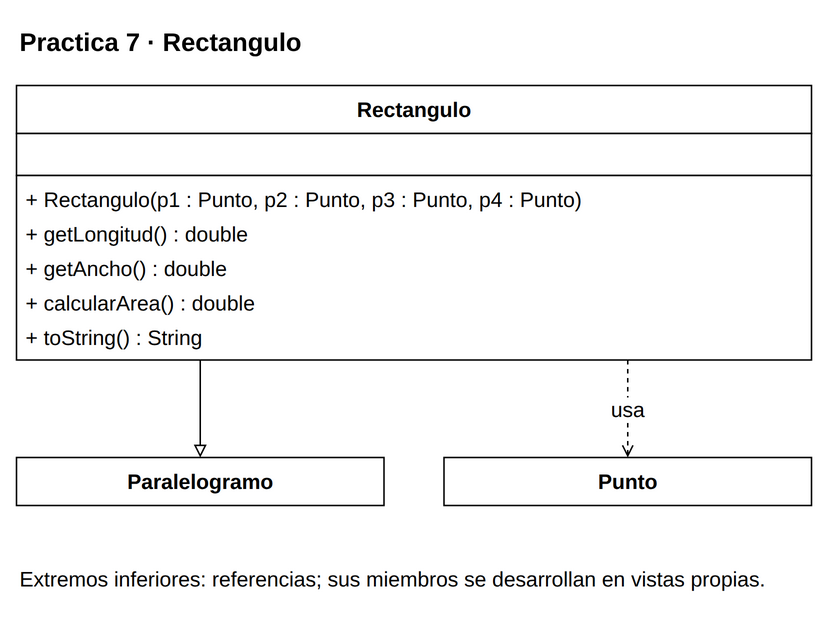

The diagram above was exported from draw.io. Its source (the exported page's mxGraphModel, read from the mxfile embedded in the PNG):
<mxGraphModel dx="1000" dy="1000" grid="1" gridSize="10" page="0" pageScale="1" pageWidth="816" pageHeight="1056" background="#FFFFFF" adaptiveColors="auto">
  <root>
    <mxCell id="0" />
    <mxCell id="1" parent="0" />
    <mxCell id="v1" value="&lt;b&gt;Practica 7 · Rectangulo&lt;/b&gt;" style="text;html=1;whiteSpace=wrap;align=left;verticalAlign=middle;fontFamily=Liberation Sans;fontSize=17;fontColor=#000000;" vertex="1" parent="1">
      <mxGeometry x="20" y="8" width="530" height="35" as="geometry" />
    </mxCell>
    <mxCell id="c34" value="" style="group;" vertex="1" parent="1">
      <mxGeometry x="20" y="55" width="530" height="183" as="geometry" />
    </mxCell>
    <mxCell id="v2" value="" style="rounded=0;whiteSpace=wrap;html=1;fillColor=#FFFFFF;strokeColor=#000000;strokeWidth=1;" vertex="1" parent="c34">
      <mxGeometry x="0" y="0" width="530" height="32" as="geometry" />
    </mxCell>
    <mxCell id="v3" value="&lt;b&gt;Rectangulo&lt;/b&gt;" style="text;html=1;whiteSpace=wrap;align=center;verticalAlign=middle;fontFamily=Liberation Sans;fontSize=14;fontColor=#000000;spacing=0;" vertex="1" parent="c34">
      <mxGeometry x="6" y="4" width="518" height="24" as="geometry" />
    </mxCell>
    <mxCell id="v4" value="" style="rounded=0;whiteSpace=wrap;html=1;fillColor=#FFFFFF;strokeColor=#000000;strokeWidth=1;" vertex="1" parent="c34">
      <mxGeometry x="0" y="32" width="530" height="28" as="geometry" />
    </mxCell>
    <mxCell id="v5" value="" style="text;html=1;whiteSpace=wrap;align=left;verticalAlign=middle;fontFamily=Liberation Sans;fontSize=14;fontColor=#000000;spacing=0;" vertex="1" parent="c34">
      <mxGeometry x="6" y="36" width="518" height="20" as="geometry" />
    </mxCell>
    <mxCell id="v6" value="" style="rounded=0;whiteSpace=wrap;html=1;fillColor=#FFFFFF;strokeColor=#000000;strokeWidth=1;" vertex="1" parent="c34">
      <mxGeometry x="0" y="60" width="530" height="123" as="geometry" />
    </mxCell>
    <mxCell id="v7" value="+ Rectangulo(p1 : Punto, p2 : Punto, p3 : Punto, p4 : Punto)" style="text;html=1;whiteSpace=wrap;align=left;verticalAlign=middle;fontFamily=Liberation Sans;fontSize=14;fontColor=#000000;spacing=0;" vertex="1" parent="c34">
      <mxGeometry x="6" y="64" width="518" height="23" as="geometry" />
    </mxCell>
    <mxCell id="v8" value="+ getLongitud() : double" style="text;html=1;whiteSpace=wrap;align=left;verticalAlign=middle;fontFamily=Liberation Sans;fontSize=14;fontColor=#000000;spacing=0;" vertex="1" parent="c34">
      <mxGeometry x="6" y="87" width="518" height="23" as="geometry" />
    </mxCell>
    <mxCell id="v9" value="+ getAncho() : double" style="text;html=1;whiteSpace=wrap;align=left;verticalAlign=middle;fontFamily=Liberation Sans;fontSize=14;fontColor=#000000;spacing=0;" vertex="1" parent="c34">
      <mxGeometry x="6" y="110" width="518" height="23" as="geometry" />
    </mxCell>
    <mxCell id="v10" value="+ calcularArea() : double" style="text;html=1;whiteSpace=wrap;align=left;verticalAlign=middle;fontFamily=Liberation Sans;fontSize=14;fontColor=#000000;spacing=0;" vertex="1" parent="c34">
      <mxGeometry x="6" y="133" width="518" height="23" as="geometry" />
    </mxCell>
    <mxCell id="v11" value="+ toString() : String" style="text;html=1;whiteSpace=wrap;align=left;verticalAlign=middle;fontFamily=Liberation Sans;fontSize=14;fontColor=#000000;spacing=0;" vertex="1" parent="c34">
      <mxGeometry x="6" y="156" width="518" height="23" as="geometry" />
    </mxCell>
    <mxCell id="c35" value="" style="group;" vertex="1" parent="1">
      <mxGeometry x="20" y="303" width="245" height="32" as="geometry" />
    </mxCell>
    <mxCell id="v12" value="" style="rounded=0;whiteSpace=wrap;html=1;fillColor=#FFFFFF;strokeColor=#000000;strokeWidth=1;" vertex="1" parent="c35">
      <mxGeometry x="0" y="0" width="245" height="32" as="geometry" />
    </mxCell>
    <mxCell id="v13" value="&lt;b&gt;Paralelogramo&lt;/b&gt;" style="text;html=1;whiteSpace=wrap;align=center;verticalAlign=middle;fontFamily=Liberation Sans;fontSize=14;fontColor=#000000;spacing=0;" vertex="1" parent="c35">
      <mxGeometry x="6" y="4" width="233" height="24" as="geometry" />
    </mxCell>
    <mxCell id="c37" value="" style="group;" vertex="1" parent="1">
      <mxGeometry x="305" y="303" width="245" height="32" as="geometry" />
    </mxCell>
    <mxCell id="v14" value="" style="rounded=0;whiteSpace=wrap;html=1;fillColor=#FFFFFF;strokeColor=#000000;strokeWidth=1;" vertex="1" parent="c37">
      <mxGeometry x="0" y="0" width="245" height="32" as="geometry" />
    </mxCell>
    <mxCell id="v15" value="&lt;b&gt;Punto&lt;/b&gt;" style="text;html=1;whiteSpace=wrap;align=center;verticalAlign=middle;fontFamily=Liberation Sans;fontSize=14;fontColor=#000000;spacing=0;" vertex="1" parent="c37">
      <mxGeometry x="6" y="4" width="233" height="24" as="geometry" />
    </mxCell>
    <mxCell id="e16" value="" style="edgeStyle=orthogonalEdgeStyle;rounded=0;html=1;strokeColor=#000000;strokeWidth=1;fontFamily=Liberation Sans;fontSize=14;labelBackgroundColor=#FFFFFF;labelWidth=245;whiteSpace=wrap;endArrow=block;endFill=0;exitX=0.23113207547169812;exitY=1;exitPerimeter=0;entryX=0.5;entryY=0;entryPerimeter=0;" edge="1" source="c34" target="c35" parent="1">
      <mxGeometry relative="1" as="geometry" />
    </mxCell>
    <mxCell id="e17" value="usa" style="edgeStyle=orthogonalEdgeStyle;rounded=0;html=1;strokeColor=#000000;strokeWidth=1;fontFamily=Liberation Sans;fontSize=14;labelBackgroundColor=#FFFFFF;labelWidth=245;whiteSpace=wrap;endArrow=open;endFill=0;dashed=1;exitX=0.7688679245283019;exitY=1;exitPerimeter=0;entryX=0.5;entryY=0;entryPerimeter=0;" edge="1" source="c34" target="c37" parent="1">
      <mxGeometry relative="1" as="geometry" />
    </mxCell>
    <mxCell id="v18" value="Extremos inferiores: referencias; sus miembros se desarrollan en vistas propias." style="text;html=1;whiteSpace=wrap;align=left;verticalAlign=middle;fontFamily=Liberation Sans;fontSize=14;fontColor=#000000;" vertex="1" parent="1">
      <mxGeometry x="20" y="365" width="530" height="38" as="geometry" />
    </mxCell>
  </root>
</mxGraphModel>